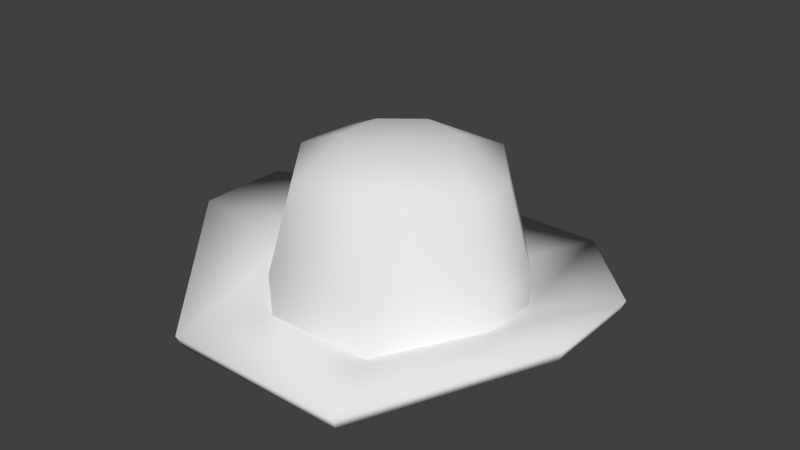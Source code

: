 # Source: hat.blend  (saved by Blender 2.75.0; exported with 4.5.12 LTS)
import bpy
from mathutils import Matrix  # noqa: F401  (used for matrix-valued properties, if any)

bpy.ops.wm.read_factory_settings(use_empty=True)
scene = bpy.context.scene
scene.name = 'Scene'

# ---- collections
col_collection_1 = bpy.data.collections.new('Collection 1'); scene.collection.children.link(col_collection_1)
col_collection_1.hide_render = True
col_collection_1.hide_viewport = True
col_collection_6 = bpy.data.collections.new('Collection 6'); scene.collection.children.link(col_collection_6)
col_collection_11 = bpy.data.collections.new('Collection 11'); scene.collection.children.link(col_collection_11)
col_collection_11.hide_render = True
col_collection_11.hide_viewport = True

# ---- materials (node trees are filled in below, after node groups)
mat_hat = bpy.data.materials.new('hat')
mat_hat.alpha_threshold = 0.0
mat_hat.use_transparent_shadow = False
mat_hat.roughness = 0.5

# ---- material node trees

# ---- world
world_world = bpy.data.worlds.new('World'); scene.world = world_world
world_world.color = (0.05088, 0.05088, 0.05088)
world_world.use_sun_shadow = False
world_world.sun_shadow_jitter_overblur = 0.0
world_world.cycles.sampling_method = 'MANUAL'
world_world.cycles.sample_map_resolution = 256

# ---- meshes
me_cylinder = bpy.data.meshes.new('Cylinder')
me_cylinder.from_pydata([(0.0166, 15.04, 1.851), (-1.427, 6.327, 19.7), (6.543, 13.55, 2.099), (4.063, 5.074, 19.7), (11.78, 9.379, 2.675), (14.68, 3.347, 3.747), (6.506, -2.149e-06, 19.7), (14.68, -3.347, 3.747), (11.78, -9.379, 2.675), (4.063, -5.074, 19.7), (6.543, -13.55, 2.099), (0.01661, -15.04, 1.851), (-1.427, -6.327, 19.7), (-6.51, -13.55, 2.099), (-11.74, -9.379, 2.675), (-5.83, -2.816, 19.7), (-14.65, -3.347, 3.747), (-14.65, 3.347, 3.747), (-5.83, 2.816, 19.7), (-11.74, 9.379, 2.675), (-6.51, 13.55, 2.099), (0.0166, 15.18, 7.118), (0.0166, 14.88, 12.06), (0.01661, 12.31, 16.99), (5.359, 11.09, 16.99), (6.474, 13.41, 12.06), (6.602, 13.68, 7.118), (9.644, 7.678, 16.99), (11.65, 9.279, 12.06), (11.88, 9.464, 7.118), (12.02, 2.74, 16.99), (14.53, 3.312, 12.06), (14.81, 3.378, 7.118), (12.02, -2.74, 16.99), (14.53, -3.312, 12.06), (14.81, -3.378, 7.118), (9.644, -7.678, 16.99), (11.65, -9.279, 12.06), (11.88, -9.464, 7.118), (5.359, -11.09, 16.99), (6.474, -13.41, 12.06), (6.602, -13.68, 7.118), (0.01661, -12.31, 16.99), (0.01661, -14.88, 12.06), (0.01661, -15.18, 7.118), (-5.326, -11.09, 16.99), (-6.441, -13.41, 12.06), (-6.569, -13.68, 7.118), (-9.611, -7.678, 16.99), (-11.62, -9.279, 12.06), (-11.85, -9.464, 7.118), (-11.99, -2.74, 16.99), (-14.49, -3.312, 12.06), (-14.78, -3.378, 7.118), (-11.99, 2.74, 16.99), (-14.49, 3.312, 12.06), (-14.78, 3.378, 7.118), (-9.611, 7.678, 16.99), (-11.62, 9.279, 12.06), (-11.85, 9.464, 7.118), (-5.326, 11.09, 16.99), (-6.441, 13.41, 12.06), (-6.569, 13.68, 7.118), (19.3, -15.37, 3.371), (0.01661, -2.149e-06, 20.28), (23.45, -5.487, 5.655), (23.45, 5.487, 5.655), (19.3, 15.37, 3.371), (10.72, 22.21, 1.596), (0.02311, 24.66, 1.191), (10.72, -22.21, 1.596), (0.02311, -24.66, 1.191), (-10.68, -22.21, 1.596), (-19.25, -15.37, 3.371), (-24.02, -5.487, 5.655), (-24.02, 5.487, 5.655), (-19.25, 15.37, 3.371), (-10.68, 22.21, 1.596), (19.71, -15.84, 4.638), (24.62, -5.655, 6.976), (24.62, 5.655, 6.976), (19.71, 15.84, 4.638), (10.87, 22.9, 2.178), (-0.158, 25.41, 1.542), (10.87, -22.9, 2.178), (-0.158, -25.41, 1.542), (-11.18, -22.9, 2.178), (-20.03, -15.84, 4.638), (-24.93, -5.655, 6.976), (-24.93, 5.655, 6.976), (-20.03, 15.84, 4.638), (-11.18, 22.9, 2.178), (19.15, -15.4, 3.062), (23.92, -5.497, 5.335), (23.92, 5.497, 5.335), (19.15, 15.4, 3.062), (10.56, 22.26, 0.6715), (-0.158, 24.7, 0.0533), (10.56, -22.26, 0.6715), (-0.158, -24.7, 0.0533), (-10.88, -22.26, 0.6715), (-19.47, -15.4, 3.062), (-24.24, -5.497, 5.335), (-24.24, 5.497, 5.335), (-19.47, 15.4, 3.062), (-10.88, 22.26, 0.6715), (-0.1303, 13.22, 0.1789), (5.607, 11.91, 0.3962), (10.21, 8.244, 0.9032), (12.76, 2.942, 1.845), (12.76, -2.942, 1.845), (10.21, -8.244, 0.9032), (5.607, -11.91, 0.3962), (-0.1303, -13.22, 0.1789), (-5.868, -11.91, 0.3962), (-10.47, -8.244, 0.9032), (-13.02, -2.942, 1.845), (-13.02, 2.942, 1.845), (-10.47, 8.244, 0.9032), (-5.868, 11.91, 0.3962), (-0.0907, 9.207, 17.32), (3.904, 8.295, 17.32), (7.107, 5.74, 17.32), (8.885, 2.049, 17.32), (8.885, -2.049, 17.32), (7.107, -5.74, 17.32), (3.904, -8.295, 17.32), (-0.0907, -9.207, 17.32), (-4.085, -8.295, 17.32), (-7.289, -5.74, 17.32), (-9.067, -2.049, 17.32), (-9.067, 2.049, 17.32), (-7.289, 5.74, 17.32), (-4.085, 8.295, 17.32), (-5.921, 12.02, 10.54), (-0.1314, 13.34, 10.41), (-10.56, 8.319, 10.84), (-13.14, 2.969, 11.4), (-13.14, -2.969, 11.4), (-10.56, -8.319, 10.84), (-5.921, -12.02, 10.54), (-0.1314, -13.34, 10.41), (5.658, -12.02, 10.54), (10.3, -8.319, 10.84), (12.88, -2.969, 11.4), (12.88, 2.969, 11.4), (10.3, 8.319, 10.84), (5.658, 12.02, 10.54)], [], [(23, 1, 3, 24), (51, 15, 18, 54), (60, 1, 23), (27, 3, 6, 30), (24, 3, 27), (33, 6, 9, 36), (30, 6, 33), (39, 9, 12, 42), (36, 9, 39), (48, 15, 51), (42, 12, 45), (54, 18, 57), (57, 18, 1, 60), (45, 12, 15, 48), (0, 21, 26, 2), (21, 22, 25, 26), (22, 23, 24, 25), (2, 26, 29, 4), (26, 25, 28, 29), (25, 24, 27, 28), (4, 29, 32, 5), (29, 28, 31, 32), (28, 27, 30, 31), (5, 32, 35, 7), (32, 31, 34, 35), (31, 30, 33, 34), (7, 35, 38, 8), (35, 34, 37, 38), (34, 33, 36, 37), (8, 38, 41, 10), (38, 37, 40, 41), (37, 36, 39, 40), (10, 41, 44, 11), (41, 40, 43, 44), (40, 39, 42, 43), (11, 44, 47, 13), (44, 43, 46, 47), (43, 42, 45, 46), (13, 47, 50, 14), (47, 46, 49, 50), (46, 45, 48, 49), (14, 50, 53, 16), (50, 49, 52, 53), (49, 48, 51, 52), (16, 53, 56, 17), (53, 52, 55, 56), (52, 51, 54, 55), (17, 56, 59, 19), (56, 55, 58, 59), (55, 54, 57, 58), (20, 62, 21, 0), (62, 61, 22, 21), (61, 60, 23, 22), (19, 59, 62, 20), (59, 58, 61, 62), (58, 57, 60, 61), (0, 2, 68, 69), (13, 14, 73, 72), (16, 17, 75, 74), (2, 4, 67, 68), (5, 7, 65, 66), (19, 20, 77, 76), (8, 10, 70, 63), (3, 1, 64), (9, 6, 64), (18, 15, 64), (15, 12, 64), (6, 3, 64), (12, 9, 64), (1, 18, 64), (10, 11, 71, 70), (20, 0, 69, 77), (7, 8, 63, 65), (4, 5, 66, 67), (17, 19, 76, 75), (14, 16, 74, 73), (11, 13, 72, 71), (70, 71, 85, 84), (75, 76, 90, 89), (68, 67, 81, 82), (63, 70, 84, 78), (74, 75, 89, 88), (69, 68, 82, 83), (73, 74, 88, 87), (65, 63, 78, 79), (72, 73, 87, 86), (77, 69, 83, 91), (66, 65, 79, 80), (71, 72, 86, 85), (76, 77, 91, 90), (67, 66, 80, 81), (79, 93, 94, 80), (87, 101, 100, 86), (80, 94, 95, 81), (86, 100, 99, 85), (81, 95, 96, 82), (85, 99, 98, 84), (90, 104, 103, 89), (82, 96, 97, 83), (84, 98, 92, 78), (89, 103, 102, 88), (83, 97, 105, 91), (78, 92, 93, 79), (88, 102, 101, 87), (102, 116, 115, 101), (101, 115, 114, 100), (100, 114, 113, 99), (99, 113, 112, 98), (91, 105, 104, 90), (98, 112, 111, 92), (92, 111, 110, 93), (93, 110, 109, 94), (94, 109, 108, 95), (95, 108, 107, 96), (97, 106, 119, 105), (105, 119, 118, 104), (104, 118, 117, 103), (103, 117, 116, 102), (134, 135, 120, 133), (136, 134, 133, 132), (137, 136, 132, 131), (138, 137, 131, 130), (139, 138, 130, 129), (140, 139, 129, 128), (141, 140, 128, 127), (142, 141, 127, 126), (143, 142, 126, 125), (144, 143, 125, 124), (145, 144, 124, 123), (146, 145, 123, 122), (147, 146, 122, 121), (135, 147, 121, 120), (106, 107, 147, 135), (107, 108, 146, 147), (108, 109, 145, 146), (109, 110, 144, 145), (110, 111, 143, 144), (111, 112, 142, 143), (112, 113, 141, 142), (113, 114, 140, 141), (114, 115, 139, 140), (115, 116, 138, 139), (116, 117, 137, 138), (117, 118, 136, 137), (118, 119, 134, 136), (119, 106, 135, 134), (127, 128, 133, 120), (128, 129, 132, 133), (129, 130, 131, 132), (120, 121, 126, 127), (121, 122, 125, 126), (122, 123, 124, 125), (96, 107, 106, 97)])
me_cylinder.polygons.foreach_set('use_smooth', [True] * 153)
_k = set([(0, 2), (0, 20), (2, 4), (4, 5), (5, 7), (7, 8), (8, 10), (10, 11), (11, 13), (13, 14), (14, 16), (16, 17), (17, 19), (19, 20)])
me_cylinder.attributes.new('sharp_edge', 'BOOLEAN', 'EDGE').data.foreach_set('value', [ (min(e.vertices), max(e.vertices)) in _k for e in me_cylinder.edges])
_uv = me_cylinder.uv_layers.new(name='UVMap')
_uv.uv.foreach_set('vector', [0.8786, 0.1593, 0.8391, 0.1911, 0.8122, 0.1594, 0.8511, 0.1265, 0.8164, 0.2967, 0.7942, 0.251, 0.831, 0.2319, 0.8545, 0.2771, 0.8891, 0.201, 0.8391, 0.1911, 0.8786, 0.1593, 0.812, 0.1087, 0.8122, 0.1594, 0.7707, 0.1607, 0.7692, 0.1097, 0.8511, 0.1265, 0.8122, 0.1594, 0.812, 0.1087, 0.7309, 0.1292, 0.7707, 0.1607, 0.7458, 0.1939, 0.7051, 0.1633, 0.7692, 0.1097, 0.7707, 0.1607, 0.7309, 0.1292, 0.6963, 0.2054, 0.7458, 0.1939, 0.7562, 0.2341, 0.7069, 0.2469, 0.7051, 0.1633, 0.7458, 0.1939, 0.6963, 0.2054, 0.7734, 0.2975, 0.7942, 0.251, 0.8164, 0.2967, 0.7069, 0.2469, 0.7562, 0.2341, 0.7344, 0.28, 0.8545, 0.2771, 0.831, 0.2319, 0.8806, 0.243, 0.8806, 0.243, 0.831, 0.2319, 0.8391, 0.1911, 0.8891, 0.201, 0.7344, 0.28, 0.7562, 0.2341, 0.7942, 0.251, 0.7734, 0.2975, 0.3022, 0.819, 0.3597, 0.819, 0.3376, 0.8965, 0.2933, 0.8724, 0.977, 0.1144, 0.9235, 0.139, 0.8827, 0.08868, 0.9203, 0.04327, 0.9235, 0.139, 0.8786, 0.1593, 0.8511, 0.1265, 0.8827, 0.08868, 0.2933, 0.8724, 0.3376, 0.8965, 0.2871, 0.9503, 0.2636, 0.916, 0.9203, 0.04327, 0.8827, 0.08868, 0.8241, 0.06097, 0.8383, 0.003759, 0.8827, 0.08868, 0.8511, 0.1265, 0.812, 0.1087, 0.8241, 0.06097, 0.2636, 0.916, 0.2871, 0.9503, 0.2236, 0.9735, 0.2182, 0.9428, 0.8383, 0.003759, 0.8241, 0.06097, 0.7593, 0.06147, 0.7473, 0.003759, 0.8241, 0.06097, 0.812, 0.1087, 0.7692, 0.1097, 0.7593, 0.06147, 0.2182, 0.9428, 0.2236, 0.9735, 0.1593, 0.9735, 0.1642, 0.9442, 0.7473, 0.003759, 0.7593, 0.06147, 0.7011, 0.09001, 0.6652, 0.04324, 0.7593, 0.06147, 0.7692, 0.1097, 0.7309, 0.1292, 0.7011, 0.09001, 0.1642, 0.9442, 0.1593, 0.9735, 0.09659, 0.9527, 0.1186, 0.9185, 0.6652, 0.04324, 0.7011, 0.09001, 0.6611, 0.141, 0.6085, 0.1144, 0.7011, 0.09001, 0.7309, 0.1292, 0.7051, 0.1633, 0.6611, 0.141, 0.1186, 0.9185, 0.09659, 0.9527, 0.04498, 0.9011, 0.08841, 0.8763, 0.6085, 0.1144, 0.6611, 0.141, 0.6472, 0.2043, 0.5882, 0.2032, 0.6611, 0.141, 0.7051, 0.1633, 0.6963, 0.2054, 0.6472, 0.2043, 0.08841, 0.8763, 0.04498, 0.9011, 0.02115, 0.824, 0.07908, 0.8237, 0.5882, 0.2032, 0.6472, 0.2043, 0.6621, 0.2673, 0.6085, 0.2919, 0.6472, 0.2043, 0.6963, 0.2054, 0.7069, 0.2469, 0.6621, 0.2673, 0.07908, 0.8237, 0.02115, 0.824, 0.0434, 0.7458, 0.08793, 0.7704, 0.6085, 0.2919, 0.6621, 0.2673, 0.7028, 0.3177, 0.6652, 0.3631, 0.6621, 0.2673, 0.7069, 0.2469, 0.7344, 0.28, 0.7028, 0.3177, 0.08793, 0.7704, 0.0434, 0.7458, 0.09498, 0.6918, 0.1185, 0.7266, 0.6652, 0.3631, 0.7028, 0.3177, 0.7614, 0.3453, 0.7472, 0.4026, 0.7028, 0.3177, 0.7344, 0.28, 0.7734, 0.2975, 0.7614, 0.3453, 0.1185, 0.7266, 0.09498, 0.6918, 0.1594, 0.6687, 0.1645, 0.6995, 0.7472, 0.4026, 0.7614, 0.3453, 0.8262, 0.3449, 0.8383, 0.4026, 0.7614, 0.3453, 0.7734, 0.2975, 0.8164, 0.2967, 0.8262, 0.3449, 0.1645, 0.6995, 0.1594, 0.6687, 0.2236, 0.6701, 0.2184, 0.6993, 0.8383, 0.4026, 0.8262, 0.3449, 0.8844, 0.3163, 0.9203, 0.3631, 0.8262, 0.3449, 0.8164, 0.2967, 0.8545, 0.2771, 0.8844, 0.3163, 0.2184, 0.6993, 0.2236, 0.6701, 0.2856, 0.6908, 0.2637, 0.7246, 0.9203, 0.3631, 0.8844, 0.3163, 0.9244, 0.2654, 0.977, 0.2919, 0.8844, 0.3163, 0.8545, 0.2771, 0.8806, 0.243, 0.9244, 0.2654, 0.2935, 0.7667, 0.3368, 0.7423, 0.3597, 0.819, 0.3022, 0.819, 0.9973, 0.2032, 0.9383, 0.2021, 0.9235, 0.139, 0.977, 0.1144, 0.9383, 0.2021, 0.8891, 0.201, 0.8786, 0.1593, 0.9235, 0.139, 0.2637, 0.7246, 0.2856, 0.6908, 0.3368, 0.7423, 0.2935, 0.7667, 0.977, 0.2919, 0.9244, 0.2654, 0.9383, 0.2021, 0.9973, 0.2032, 0.9244, 0.2654, 0.8806, 0.243, 0.8891, 0.201, 0.9383, 0.2021, 0.8814, 0.7308, 0.8667, 0.6691, 0.9467, 0.6302, 0.973, 0.7303, 0.6101, 0.7923, 0.6493, 0.8423, 0.5929, 0.912, 0.5288, 0.8307, 0.7067, 0.8719, 0.7705, 0.8719, 0.7917, 0.964, 0.6858, 0.9638, 0.8667, 0.6691, 0.8275, 0.6195, 0.8836, 0.5514, 0.9467, 0.6302, 0.7706, 0.59, 0.707, 0.5898, 0.6855, 0.5035, 0.7921, 0.5036, 0.828, 0.8424, 0.8673, 0.7926, 0.9485, 0.8311, 0.8843, 0.9122, 0.6503, 0.6192, 0.6109, 0.6687, 0.531, 0.6297, 0.5942, 0.5511, 0.8122, 0.1594, 0.8391, 0.1911, 0.7928, 0.2032, 0.7458, 0.1939, 0.7707, 0.1607, 0.7928, 0.2032, 0.831, 0.2319, 0.7942, 0.251, 0.7928, 0.2032, 0.7942, 0.251, 0.7562, 0.2341, 0.7928, 0.2032, 0.7707, 0.1607, 0.8122, 0.1594, 0.7928, 0.2032, 0.7562, 0.2341, 0.7458, 0.1939, 0.7928, 0.2032, 0.8391, 0.1911, 0.831, 0.2319, 0.7928, 0.2032, 0.6109, 0.6687, 0.5962, 0.7305, 0.5045, 0.7298, 0.531, 0.6297, 0.8673, 0.7926, 0.8814, 0.7308, 0.973, 0.7303, 0.9485, 0.8311, 0.707, 0.5898, 0.6503, 0.6192, 0.5942, 0.5511, 0.6855, 0.5035, 0.8275, 0.6195, 0.7706, 0.59, 0.7921, 0.5036, 0.8836, 0.5514, 0.7705, 0.8719, 0.828, 0.8424, 0.8843, 0.9122, 0.7917, 0.964, 0.6493, 0.8423, 0.7067, 0.8719, 0.6858, 0.9638, 0.5929, 0.912, 0.5962, 0.7305, 0.6101, 0.7923, 0.5288, 0.8307, 0.5045, 0.7298, 0.531, 0.6297, 0.5045, 0.7298, 0.4964, 0.7314, 0.5228, 0.6265, 0.7917, 0.964, 0.8843, 0.9122, 0.8913, 0.9254, 0.794, 0.9795, 0.9467, 0.6302, 0.8836, 0.5514, 0.8912, 0.5403, 0.955, 0.627, 0.5942, 0.5511, 0.531, 0.6297, 0.5228, 0.6265, 0.5866, 0.54, 0.6858, 0.9638, 0.7917, 0.964, 0.794, 0.9795, 0.6835, 0.9795, 0.973, 0.7303, 0.9467, 0.6302, 0.955, 0.627, 0.9811, 0.732, 0.5929, 0.912, 0.6858, 0.9638, 0.6835, 0.9795, 0.5859, 0.9253, 0.6855, 0.5035, 0.5942, 0.5511, 0.5866, 0.54, 0.6835, 0.4865, 0.5288, 0.8307, 0.5929, 0.912, 0.5859, 0.9253, 0.5209, 0.8369, 0.9485, 0.8311, 0.973, 0.7303, 0.9811, 0.732, 0.9563, 0.8373, 0.7921, 0.5036, 0.6855, 0.5035, 0.6835, 0.4865, 0.7942, 0.4865, 0.5045, 0.7298, 0.5288, 0.8307, 0.5209, 0.8369, 0.4964, 0.7314, 0.8843, 0.9122, 0.9485, 0.8311, 0.9563, 0.8373, 0.8913, 0.9254, 0.8836, 0.5514, 0.7921, 0.5036, 0.7942, 0.4865, 0.8912, 0.5403, 0.1626, 0.6094, 0.1711, 0.5889, 0.302, 0.618, 0.3006, 0.6403, 0.1651, 0.0449, 0.172, 0.0648, 0.07836, 0.1508, 0.06407, 0.1373, 0.3006, 0.6403, 0.302, 0.618, 0.4286, 0.579, 0.4353, 0.5987, 0.06407, 0.1373, 0.07836, 0.1508, 0.02821, 0.2603, 0.008498, 0.2559, 0.4353, 0.5987, 0.4286, 0.579, 0.5213, 0.4944, 0.5352, 0.508, 0.008498, 0.2559, 0.02821, 0.2603, 0.0271, 0.3797, 0.008498, 0.3857, 0.546, 0.1316, 0.531, 0.1467, 0.4321, 0.05442, 0.4407, 0.03373, 0.5352, 0.508, 0.5213, 0.4944, 0.5736, 0.3873, 0.5932, 0.3922, 0.008498, 0.3857, 0.0271, 0.3797, 0.07331, 0.4977, 0.05851, 0.5126, 0.4407, 0.03373, 0.4321, 0.05442, 0.3, 0.02521, 0.3013, 0.002663, 0.5932, 0.3922, 0.5736, 0.3873, 0.5775, 0.2664, 0.5965, 0.2606, 0.05851, 0.5126, 0.07331, 0.4977, 0.1711, 0.5889, 0.1626, 0.6094, 0.3013, 0.002663, 0.3, 0.02521, 0.172, 0.0648, 0.1651, 0.0449, 0.3, 0.02521, 0.3003, 0.1711, 0.23, 0.1861, 0.172, 0.0648, 0.172, 0.0648, 0.23, 0.1861, 0.1781, 0.2288, 0.07836, 0.1508, 0.07836, 0.1508, 0.1781, 0.2288, 0.1512, 0.2881, 0.02821, 0.2603, 0.02821, 0.2603, 0.1512, 0.2881, 0.1484, 0.3538, 0.0271, 0.3797, 0.5965, 0.2606, 0.5775, 0.2664, 0.531, 0.1467, 0.546, 0.1316, 0.0271, 0.3797, 0.1484, 0.3538, 0.1766, 0.4149, 0.07331, 0.4977, 0.07331, 0.4977, 0.1766, 0.4149, 0.2323, 0.4599, 0.1711, 0.5889, 0.1711, 0.5889, 0.2323, 0.4599, 0.3016, 0.4742, 0.302, 0.618, 0.302, 0.618, 0.3016, 0.4742, 0.3717, 0.4596, 0.4286, 0.579, 0.4286, 0.579, 0.3717, 0.4596, 0.4242, 0.4176, 0.5213, 0.4944, 0.5736, 0.3873, 0.4509, 0.3577, 0.4533, 0.2925, 0.5775, 0.2664, 0.5775, 0.2664, 0.4533, 0.2925, 0.4258, 0.2308, 0.531, 0.1467, 0.531, 0.1467, 0.4258, 0.2308, 0.37, 0.1853, 0.4321, 0.05442, 0.4321, 0.05442, 0.37, 0.1853, 0.3003, 0.1711, 0.3, 0.02521, 0.3695, 0.3079, 0.3705, 0.339, 0.3355, 0.331, 0.3352, 0.3148, 0.3549, 0.2806, 0.3695, 0.3079, 0.3352, 0.3148, 0.3283, 0.3007, 0.3297, 0.2644, 0.3549, 0.2806, 0.3283, 0.3007, 0.3166, 0.2913, 0.3009, 0.2568, 0.3297, 0.2644, 0.3166, 0.2913, 0.3019, 0.2876, 0.2712, 0.2609, 0.3009, 0.2568, 0.3019, 0.2876, 0.2867, 0.2907, 0.2462, 0.2791, 0.2712, 0.2609, 0.2867, 0.2907, 0.274, 0.3005, 0.2316, 0.3067, 0.2462, 0.2791, 0.274, 0.3005, 0.2666, 0.3149, 0.2327, 0.3378, 0.2316, 0.3067, 0.2666, 0.3149, 0.2669, 0.3311, 0.2473, 0.365, 0.2327, 0.3378, 0.2669, 0.3311, 0.2738, 0.3452, 0.2725, 0.3812, 0.2473, 0.365, 0.2738, 0.3452, 0.2855, 0.3546, 0.3012, 0.3888, 0.2725, 0.3812, 0.2855, 0.3546, 0.3001, 0.3583, 0.3308, 0.3847, 0.3012, 0.3888, 0.3001, 0.3583, 0.3153, 0.3551, 0.3559, 0.3665, 0.3308, 0.3847, 0.3153, 0.3551, 0.3279, 0.3453, 0.3705, 0.339, 0.3559, 0.3665, 0.3279, 0.3453, 0.3355, 0.331, 0.4509, 0.3577, 0.4242, 0.4176, 0.3559, 0.3665, 0.3705, 0.339, 0.4242, 0.4176, 0.3717, 0.4596, 0.3308, 0.3847, 0.3559, 0.3665, 0.3717, 0.4596, 0.3016, 0.4742, 0.3012, 0.3888, 0.3308, 0.3847, 0.3016, 0.4742, 0.2323, 0.4599, 0.2725, 0.3812, 0.3012, 0.3888, 0.2323, 0.4599, 0.1766, 0.4149, 0.2473, 0.365, 0.2725, 0.3812, 0.1766, 0.4149, 0.1484, 0.3538, 0.2327, 0.3378, 0.2473, 0.365, 0.1484, 0.3538, 0.1512, 0.2881, 0.2316, 0.3067, 0.2327, 0.3378, 0.1512, 0.2881, 0.1781, 0.2288, 0.2462, 0.2791, 0.2316, 0.3067, 0.1781, 0.2288, 0.23, 0.1861, 0.2712, 0.2609, 0.2462, 0.2791, 0.23, 0.1861, 0.3003, 0.1711, 0.3009, 0.2568, 0.2712, 0.2609, 0.3003, 0.1711, 0.37, 0.1853, 0.3297, 0.2644, 0.3009, 0.2568, 0.37, 0.1853, 0.4258, 0.2308, 0.3549, 0.2806, 0.3297, 0.2644, 0.4258, 0.2308, 0.4533, 0.2925, 0.3695, 0.3079, 0.3549, 0.2806, 0.4533, 0.2925, 0.4509, 0.3577, 0.3705, 0.339, 0.3695, 0.3079, 0.2666, 0.3149, 0.274, 0.3005, 0.3352, 0.3148, 0.3355, 0.331, 0.274, 0.3005, 0.2867, 0.2907, 0.3283, 0.3007, 0.3352, 0.3148, 0.2867, 0.2907, 0.3019, 0.2876, 0.3166, 0.2913, 0.3283, 0.3007, 0.3355, 0.331, 0.3279, 0.3453, 0.2669, 0.3311, 0.2666, 0.3149, 0.3279, 0.3453, 0.3153, 0.3551, 0.2738, 0.3452, 0.2669, 0.3311, 0.3153, 0.3551, 0.3001, 0.3583, 0.2855, 0.3546, 0.2738, 0.3452, 0.5213, 0.4944, 0.4242, 0.4176, 0.4509, 0.3577, 0.5736, 0.3873])
me_cylinder.materials.append(mat_hat)
me_cylinder.use_remesh_preserve_volume = False
me_cylinder.use_remesh_preserve_attributes = False
me_cylinder.use_mirror_vertex_groups = False
me_cylinder.update()
me_cylinder_001 = bpy.data.meshes.new('Cylinder.001')
me_cylinder_001.from_pydata([(-1.427, 6.327, 19.7), (6.543, 13.55, 2.099), (4.063, 5.074, 19.7), (14.68, 3.347, 3.747), (6.506, -2.149e-06, 19.7), (14.68, -3.347, 3.747), (4.063, -5.074, 19.7), (6.543, -13.55, 2.099), (-1.427, -6.327, 19.7), (-6.51, -13.55, 2.099), (-5.83, -2.816, 19.7), (-14.65, -3.347, 3.747), (-14.65, 3.347, 3.747), (-5.83, 2.816, 19.7), (-6.51, 13.55, 2.099), (5.359, 11.09, 16.99), (6.602, 13.68, 7.118), (12.02, 2.74, 16.99), (14.81, 3.378, 7.118), (12.02, -2.74, 16.99), (14.81, -3.378, 7.118), (5.359, -11.09, 16.99), (6.602, -13.68, 7.118), (-5.326, -11.09, 16.99), (-6.569, -13.68, 7.118), (-11.99, -2.74, 16.99), (-14.78, -3.378, 7.118), (-11.99, 2.74, 16.99), (-14.78, 3.378, 7.118), (-5.326, 11.09, 16.99), (-6.569, 13.68, 7.118), (0.01661, -2.149e-06, 20.28), (24.62, -5.655, 6.976), (24.62, 5.655, 6.976), (10.87, 22.9, 2.178), (10.87, -22.9, 2.178), (-11.18, -22.9, 2.178), (-24.93, -5.655, 6.976), (-24.93, 5.655, 6.976), (-11.18, 22.9, 2.178), (23.92, -5.497, 5.335), (23.92, 5.497, 5.335), (10.56, 22.26, 0.6715), (10.56, -22.26, 0.6715), (-10.88, -22.26, 0.6715), (-24.24, -5.497, 5.335), (-24.24, 5.497, 5.335), (-10.88, 22.26, 0.6715), (5.607, 11.91, 0.3962), (12.76, 2.942, 1.845), (12.76, -2.942, 1.845), (5.607, -11.91, 0.3962), (-5.868, -11.91, 0.3962), (-13.02, -2.942, 1.845), (-13.02, 2.942, 1.845), (-5.868, 11.91, 0.3962), (3.904, 8.295, 17.32), (8.885, 2.049, 17.32), (8.885, -2.049, 17.32), (3.904, -8.295, 17.32), (-4.085, -8.295, 17.32), (-9.067, -2.049, 17.32), (-9.067, 2.049, 17.32), (-4.085, 8.295, 17.32)], [], [(0, 2, 15), (25, 10, 13, 27), (2, 4, 17), (19, 4, 6), (17, 4, 19), (21, 6, 8), (23, 25, 26, 24), (14, 30, 16, 1), (13, 0, 29), (23, 8, 10), (15, 16, 30, 29), (6, 21, 19), (15, 2, 17), (17, 19, 20, 18), (3, 18, 20, 5), (8, 23, 21), (22, 24, 9, 7), (23, 10, 25), (24, 26, 11, 9), (27, 29, 30, 28), (28, 30, 14, 12), (25, 27, 28, 26), (11, 26, 28, 12), (5, 32, 33, 3), (13, 29, 27), (15, 17, 18, 16), (7, 35, 32, 5), (11, 37, 36, 9), (9, 36, 35, 7), (3, 33, 34, 1), (1, 34, 39, 14), (12, 38, 37, 11), (2, 0, 31), (6, 4, 31), (13, 10, 31), (10, 8, 31), (4, 2, 31), (8, 6, 31), (0, 13, 31), (42, 47, 39, 34), (32, 40, 41, 33), (41, 42, 34, 33), (44, 43, 35, 36), (39, 47, 46, 38), (42, 48, 55, 47), (43, 40, 32, 35), (37, 45, 44, 36), (38, 46, 45, 37), (51, 43, 44, 52), (50, 40, 43, 51), (48, 42, 41, 49), (40, 50, 49, 41), (14, 39, 38, 12), (54, 46, 47, 55), (52, 44, 45, 53), (46, 54, 53, 45), (55, 48, 56, 63), (55, 63, 62, 54), (51, 59, 58, 50), (56, 59, 60, 63), (49, 50, 58, 57), (52, 60, 59, 51), (53, 61, 60, 52), (53, 54, 62, 61), (60, 61, 62, 63), (56, 57, 58, 59), (49, 57, 56, 48), (16, 18, 3, 1), (20, 22, 7, 5), (19, 21, 22, 20), (21, 23, 24, 22), (29, 0, 15)])
me_cylinder_001.polygons.foreach_set('use_smooth', [True] * 72)
_k = set([(1, 3), (1, 14), (3, 5), (5, 7), (7, 9), (9, 11), (11, 12), (12, 14)])
me_cylinder_001.attributes.new('sharp_edge', 'BOOLEAN', 'EDGE').data.foreach_set('value', [ (min(e.vertices), max(e.vertices)) in _k for e in me_cylinder_001.edges])
_uv = me_cylinder_001.uv_layers.new(name='UVMap')
_uv.uv.foreach_set('vector', [0.8391, 0.1911, 0.8122, 0.1594, 0.8511, 0.1265, 0.8164, 0.2967, 0.7942, 0.251, 0.831, 0.2319, 0.8545, 0.2771, 0.8122, 0.1594, 0.7707, 0.1607, 0.7692, 0.1097, 0.7309, 0.1292, 0.7707, 0.1607, 0.7458, 0.1939, 0.7692, 0.1097, 0.7707, 0.1607, 0.7309, 0.1292, 0.6963, 0.2054, 0.7458, 0.1939, 0.7562, 0.2341, 0.7344, 0.28, 0.8164, 0.2967, 0.8383, 0.4026, 0.6652, 0.3631, 0.3083, 0.7588, 0.3313, 0.7438, 0.333, 0.8919, 0.3081, 0.8797, 0.831, 0.2319, 0.8391, 0.1911, 0.8891, 0.201, 0.7344, 0.28, 0.7562, 0.2341, 0.7942, 0.251, 0.8511, 0.1265, 0.9203, 0.04327, 0.9973, 0.2032, 0.8891, 0.201, 0.7458, 0.1939, 0.6963, 0.2054, 0.7309, 0.1292, 0.8511, 0.1265, 0.8122, 0.1594, 0.7692, 0.1097, 0.7692, 0.1097, 0.7309, 0.1292, 0.6652, 0.04324, 0.7473, 0.003759, 0.2199, 0.9502, 0.2244, 0.9696, 0.1601, 0.9696, 0.1626, 0.9517, 0.7562, 0.2341, 0.7344, 0.28, 0.6963, 0.2054, 0.04963, 0.8996, 0.04728, 0.7489, 0.07315, 0.763, 0.07369, 0.8842, 0.7344, 0.28, 0.7942, 0.251, 0.8164, 0.2967, 0.04728, 0.7489, 0.1594, 0.6756, 0.1629, 0.6921, 0.07315, 0.763, 0.8545, 0.2771, 0.8891, 0.201, 0.9973, 0.2032, 0.9203, 0.3631, 0.2236, 0.6771, 0.3313, 0.7438, 0.3083, 0.7588, 0.22, 0.6919, 0.8164, 0.2967, 0.8545, 0.2771, 0.9203, 0.3631, 0.8383, 0.4026, 0.1629, 0.6921, 0.1594, 0.6756, 0.2236, 0.6771, 0.22, 0.6919, 0.7035, 0.5738, 0.6835, 0.4865, 0.7942, 0.4865, 0.7742, 0.5741, 0.831, 0.2319, 0.8891, 0.201, 0.8545, 0.2771, 0.8511, 0.1265, 0.7692, 0.1097, 0.7473, 0.003759, 0.9203, 0.04327, 0.5964, 0.6616, 0.5228, 0.6265, 0.6835, 0.4865, 0.7035, 0.5738, 0.703, 0.8879, 0.6835, 0.9795, 0.5209, 0.8369, 0.5955, 0.7993, 0.5955, 0.7993, 0.5209, 0.8369, 0.5228, 0.6265, 0.5964, 0.6616, 0.7742, 0.5741, 0.7942, 0.4865, 0.955, 0.627, 0.8812, 0.662, 0.8812, 0.662, 0.955, 0.627, 0.9563, 0.8373, 0.8819, 0.7996, 0.7741, 0.8879, 0.794, 0.9795, 0.6835, 0.9795, 0.703, 0.8879, 0.8122, 0.1594, 0.8391, 0.1911, 0.7928, 0.2032, 0.7458, 0.1939, 0.7707, 0.1607, 0.7928, 0.2032, 0.831, 0.2319, 0.7942, 0.251, 0.7928, 0.2032, 0.7942, 0.251, 0.7562, 0.2341, 0.7928, 0.2032, 0.7707, 0.1607, 0.8122, 0.1594, 0.7928, 0.2032, 0.7562, 0.2341, 0.7458, 0.1939, 0.7928, 0.2032, 0.8391, 0.1911, 0.831, 0.2319, 0.7928, 0.2032, 0.5213, 0.4944, 0.5775, 0.2664, 0.5965, 0.2606, 0.5352, 0.508, 0.1626, 0.6094, 0.1711, 0.5889, 0.302, 0.618, 0.3006, 0.6403, 0.302, 0.618, 0.5213, 0.4944, 0.5352, 0.508, 0.3006, 0.6403, 0.07836, 0.1508, 0.0271, 0.3797, 0.008498, 0.3857, 0.06407, 0.1373, 0.5965, 0.2606, 0.5775, 0.2664, 0.4321, 0.05442, 0.4407, 0.03373, 0.5213, 0.4944, 0.4242, 0.4176, 0.4533, 0.2925, 0.5775, 0.2664, 0.0271, 0.3797, 0.1711, 0.5889, 0.1626, 0.6094, 0.008498, 0.3857, 0.3013, 0.002663, 0.3, 0.02521, 0.07836, 0.1508, 0.06407, 0.1373, 0.4407, 0.03373, 0.4321, 0.05442, 0.3, 0.02521, 0.3013, 0.002663, 0.1484, 0.3538, 0.0271, 0.3797, 0.07836, 0.1508, 0.1781, 0.2288, 0.2323, 0.4599, 0.1711, 0.5889, 0.0271, 0.3797, 0.1484, 0.3538, 0.4242, 0.4176, 0.5213, 0.4944, 0.302, 0.618, 0.3016, 0.4742, 0.1711, 0.5889, 0.2323, 0.4599, 0.3016, 0.4742, 0.302, 0.618, 0.8819, 0.7996, 0.9563, 0.8373, 0.794, 0.9795, 0.7741, 0.8879, 0.37, 0.1853, 0.4321, 0.05442, 0.5775, 0.2664, 0.4533, 0.2925, 0.1781, 0.2288, 0.07836, 0.1508, 0.3, 0.02521, 0.3003, 0.1711, 0.4321, 0.05442, 0.37, 0.1853, 0.3003, 0.1711, 0.3, 0.02521, 0.4533, 0.2925, 0.4242, 0.4176, 0.3279, 0.3453, 0.3352, 0.3148, 0.4533, 0.2925, 0.3352, 0.3148, 0.3166, 0.2913, 0.37, 0.1853, 0.1484, 0.3538, 0.2669, 0.3311, 0.2855, 0.3546, 0.2323, 0.4599, 0.3279, 0.3453, 0.2669, 0.3311, 0.274, 0.3005, 0.3352, 0.3148, 0.3016, 0.4742, 0.2323, 0.4599, 0.2855, 0.3546, 0.3001, 0.3583, 0.1781, 0.2288, 0.274, 0.3005, 0.2669, 0.3311, 0.1484, 0.3538, 0.3003, 0.1711, 0.3019, 0.2876, 0.274, 0.3005, 0.1781, 0.2288, 0.3003, 0.1711, 0.37, 0.1853, 0.3166, 0.2913, 0.3019, 0.2876, 0.274, 0.3005, 0.3019, 0.2876, 0.3166, 0.2913, 0.3352, 0.3148, 0.3279, 0.3453, 0.3001, 0.3583, 0.2855, 0.3546, 0.2669, 0.3311, 0.3016, 0.4742, 0.3001, 0.3583, 0.3279, 0.3453, 0.4242, 0.4176, 0.333, 0.8919, 0.2244, 0.9696, 0.2199, 0.9502, 0.3081, 0.8797, 0.1601, 0.9696, 0.04963, 0.8996, 0.07369, 0.8842, 0.1626, 0.9517, 0.7309, 0.1292, 0.6963, 0.2054, 0.5882, 0.2032, 0.6652, 0.04324, 0.6963, 0.2054, 0.7344, 0.28, 0.6652, 0.3631, 0.5882, 0.2032, 0.8891, 0.201, 0.8391, 0.1911, 0.8511, 0.1265])
me_cylinder_001.materials.append(mat_hat)
me_cylinder_001.use_remesh_preserve_volume = False
me_cylinder_001.use_remesh_preserve_attributes = False
me_cylinder_001.use_mirror_vertex_groups = False
me_cylinder_001.update()
me_cube_012 = bpy.data.meshes.new('Cube.012')
me_cube_012.from_pydata([(-1.0, -1.0, -1.0), (-1.0, -1.0, 1.0), (-1.0, 1.0, -1.0), (-1.0, 1.0, 1.0), (1.0, -1.0, -1.0), (1.0, -1.0, 1.0), (1.0, 1.0, -1.0), (1.0, 1.0, 1.0)], [], [(1, 3, 2, 0), (3, 7, 6, 2), (7, 5, 4, 6), (5, 1, 0, 4), (0, 2, 6, 4), (5, 7, 3, 1)])
me_cube_012.use_remesh_preserve_volume = False
me_cube_012.use_remesh_preserve_attributes = False
me_cube_012.use_mirror_vertex_groups = False
me_cube_012.update()
me_cube_011 = bpy.data.meshes.new('Cube.011')
me_cube_011.from_pydata([(-1.0, -1.0, -1.0), (-1.0, -1.0, 1.0), (-1.0, 1.0, -1.0), (-1.0, 1.0, 1.0), (1.0, -1.0, -1.0), (1.0, -1.0, 1.0), (1.0, 1.0, -1.0), (1.0, 1.0, 1.0)], [], [(1, 3, 2, 0), (3, 7, 6, 2), (7, 5, 4, 6), (5, 1, 0, 4), (0, 2, 6, 4), (5, 7, 3, 1)])
me_cube_011.use_remesh_preserve_volume = False
me_cube_011.use_remesh_preserve_attributes = False
me_cube_011.use_mirror_vertex_groups = False
me_cube_011.update()
me_cube_010 = bpy.data.meshes.new('Cube.010')
me_cube_010.from_pydata([(-1.0, -1.0, -1.0), (-1.0, -1.0, 1.0), (-1.0, 1.0, -1.0), (-1.0, 1.0, 1.0), (1.0, -1.0, -1.0), (1.0, -1.0, 1.0), (1.0, 1.0, -1.0), (1.0, 1.0, 1.0)], [], [(1, 3, 2, 0), (3, 7, 6, 2), (7, 5, 4, 6), (5, 1, 0, 4), (0, 2, 6, 4), (5, 7, 3, 1)])
me_cube_010.use_remesh_preserve_volume = False
me_cube_010.use_remesh_preserve_attributes = False
me_cube_010.use_mirror_vertex_groups = False
me_cube_010.update()
me_cube_009 = bpy.data.meshes.new('Cube.009')
me_cube_009.from_pydata([(-1.0, -1.0, -1.0), (-1.0, -1.0, 1.0), (-1.0, 1.0, -1.0), (-1.0, 1.0, 1.0), (1.0, -1.0, -1.0), (1.0, -1.0, 1.0), (1.0, 1.0, -1.0), (1.0, 1.0, 1.0)], [], [(1, 3, 2, 0), (3, 7, 6, 2), (7, 5, 4, 6), (5, 1, 0, 4), (0, 2, 6, 4), (5, 7, 3, 1)])
me_cube_009.use_remesh_preserve_volume = False
me_cube_009.use_remesh_preserve_attributes = False
me_cube_009.use_mirror_vertex_groups = False
me_cube_009.update()
me_cube_008 = bpy.data.meshes.new('Cube.008')
me_cube_008.from_pydata([(-1.0, -1.0, -1.0), (-1.0, -1.0, 1.0), (-1.0, 1.0, -1.0), (-1.0, 1.0, 1.0), (1.0, -1.0, -1.0), (1.0, -1.0, 1.0), (1.0, 1.0, -1.0), (1.0, 1.0, 1.0)], [], [(1, 3, 2, 0), (3, 7, 6, 2), (7, 5, 4, 6), (5, 1, 0, 4), (0, 2, 6, 4), (5, 7, 3, 1)])
me_cube_008.use_remesh_preserve_volume = False
me_cube_008.use_remesh_preserve_attributes = False
me_cube_008.use_mirror_vertex_groups = False
me_cube_008.update()
me_cube_007 = bpy.data.meshes.new('Cube.007')
me_cube_007.from_pydata([(-1.0, -1.0, -1.0), (-1.0, -1.0, 1.0), (-1.0, 1.0, -1.0), (-1.0, 1.0, 1.0), (1.0, -1.0, -1.0), (1.0, -1.0, 1.0), (1.0, 1.0, -1.0), (1.0, 1.0, 1.0)], [], [(1, 3, 2, 0), (3, 7, 6, 2), (7, 5, 4, 6), (5, 1, 0, 4), (0, 2, 6, 4), (5, 7, 3, 1)])
me_cube_007.use_remesh_preserve_volume = False
me_cube_007.use_remesh_preserve_attributes = False
me_cube_007.use_mirror_vertex_groups = False
me_cube_007.update()
me_cube_006 = bpy.data.meshes.new('Cube.006')
me_cube_006.from_pydata([(-1.0, -1.0, -1.0), (-1.0, -1.0, 1.0), (-1.0, 1.0, -1.0), (-1.0, 1.0, 1.0), (1.0, -1.0, -1.0), (1.0, -1.0, 1.0), (1.0, 1.0, -1.0), (1.0, 1.0, 1.0)], [], [(1, 3, 2, 0), (3, 7, 6, 2), (7, 5, 4, 6), (5, 1, 0, 4), (0, 2, 6, 4), (5, 7, 3, 1)])
me_cube_006.use_remesh_preserve_volume = False
me_cube_006.use_remesh_preserve_attributes = False
me_cube_006.use_mirror_vertex_groups = False
me_cube_006.update()
me_cube_005 = bpy.data.meshes.new('Cube.005')
me_cube_005.from_pydata([(-1.0, -1.0, -1.0), (-1.0, -1.0, 1.0), (-1.0, 1.0, -1.0), (-1.0, 1.0, 1.0), (1.0, -1.0, -1.0), (1.0, -1.0, 1.0), (1.0, 1.0, -1.0), (1.0, 1.0, 1.0)], [], [(1, 3, 2, 0), (3, 7, 6, 2), (7, 5, 4, 6), (5, 1, 0, 4), (0, 2, 6, 4), (5, 7, 3, 1)])
me_cube_005.use_remesh_preserve_volume = False
me_cube_005.use_remesh_preserve_attributes = False
me_cube_005.use_mirror_vertex_groups = False
me_cube_005.update()
me_cube_004 = bpy.data.meshes.new('Cube.004')
me_cube_004.from_pydata([(-1.0, -1.0, -1.0), (-1.0, -1.0, 1.0), (-1.0, 1.0, -1.0), (-1.0, 1.0, 1.0), (1.0, -1.0, -1.0), (1.0, -1.0, 1.0), (1.0, 1.0, -1.0), (1.0, 1.0, 1.0)], [], [(1, 3, 2, 0), (3, 7, 6, 2), (7, 5, 4, 6), (5, 1, 0, 4), (0, 2, 6, 4), (5, 7, 3, 1)])
me_cube_004.use_remesh_preserve_volume = False
me_cube_004.use_remesh_preserve_attributes = False
me_cube_004.use_mirror_vertex_groups = False
me_cube_004.update()
me_cube_003 = bpy.data.meshes.new('Cube.003')
me_cube_003.from_pydata([(-1.0, -1.0, -1.0), (-1.0, -1.0, 1.0), (-1.0, 1.0, -1.0), (-1.0, 1.0, 1.0), (1.0, -1.0, -1.0), (1.0, -1.0, 1.0), (1.0, 1.0, -1.0), (1.0, 1.0, 1.0)], [], [(1, 3, 2, 0), (3, 7, 6, 2), (7, 5, 4, 6), (5, 1, 0, 4), (0, 2, 6, 4), (5, 7, 3, 1)])
me_cube_003.use_remesh_preserve_volume = False
me_cube_003.use_remesh_preserve_attributes = False
me_cube_003.use_mirror_vertex_groups = False
me_cube_003.update()
me_cube_002 = bpy.data.meshes.new('Cube.002')
me_cube_002.from_pydata([(-1.0, -1.0, -1.0), (-1.0, -1.0, 1.0), (-1.0, 1.0, -1.0), (-1.0, 1.0, 1.0), (1.0, -1.0, -1.0), (1.0, -1.0, 1.0), (1.0, 1.0, -1.0), (1.0, 1.0, 1.0)], [], [(1, 3, 2, 0), (3, 7, 6, 2), (7, 5, 4, 6), (5, 1, 0, 4), (0, 2, 6, 4), (5, 7, 3, 1)])
me_cube_002.use_remesh_preserve_volume = False
me_cube_002.use_remesh_preserve_attributes = False
me_cube_002.use_mirror_vertex_groups = False
me_cube_002.update()
me_cube_001 = bpy.data.meshes.new('Cube.001')
me_cube_001.from_pydata([(-1.0, -1.0, -1.0), (-1.0, -1.0, 1.0), (-1.0, 1.0, -1.0), (-1.0, 1.0, 1.0), (1.0, -1.0, -1.0), (1.0, -1.0, 1.0), (1.0, 1.0, -1.0), (1.0, 1.0, 1.0)], [], [(1, 3, 2, 0), (3, 7, 6, 2), (7, 5, 4, 6), (5, 1, 0, 4), (0, 2, 6, 4), (5, 7, 3, 1)])
me_cube_001.use_remesh_preserve_volume = False
me_cube_001.use_remesh_preserve_attributes = False
me_cube_001.use_mirror_vertex_groups = False
me_cube_001.update()
me_cube = bpy.data.meshes.new('Cube')
me_cube.from_pydata([(-1.0, -1.0, -1.0), (-1.0, -1.0, 1.0), (-1.0, 1.0, -1.0), (-1.0, 1.0, 1.0), (1.0, -1.0, -1.0), (1.0, -1.0, 1.0), (1.0, 1.0, -1.0), (1.0, 1.0, 1.0)], [], [(1, 3, 2, 0), (3, 7, 6, 2), (7, 5, 4, 6), (5, 1, 0, 4), (0, 2, 6, 4), (5, 7, 3, 1)])
me_cube.use_remesh_preserve_volume = False
me_cube.use_remesh_preserve_attributes = False
me_cube.use_mirror_vertex_groups = False
me_cube.update()

# ---- objects
ob_hat = bpy.data.objects.new('hat', me_cylinder)
ob_hat_001 = bpy.data.objects.new('hat.001', me_cylinder_001)
ob_ubx_hat_12 = bpy.data.objects.new('UBX_hat_12', me_cube_012)
ob_ubx_hat_13 = bpy.data.objects.new('UBX_hat_13', me_cube_011)
ob_ubx_hat_11 = bpy.data.objects.new('UBX_hat_11', me_cube_010)
ob_ubx_hat_10 = bpy.data.objects.new('UBX_hat_10', me_cube_009)
ob_ubx_hat_09 = bpy.data.objects.new('UBX_hat_09', me_cube_008)
ob_ubx_hat_05 = bpy.data.objects.new('UBX_hat_05', me_cube_007)
ob_ubx_hat_06 = bpy.data.objects.new('UBX_hat_06', me_cube_006)
ob_ubx_hat_08 = bpy.data.objects.new('UBX_hat_08', me_cube_005)
ob_ubx_hat_07 = bpy.data.objects.new('UBX_hat_07', me_cube_004)
ob_ubx_hat_03 = bpy.data.objects.new('UBX_hat_03', me_cube_003)
ob_ubx_hat_04 = bpy.data.objects.new('UBX_hat_04', me_cube_002)
ob_ubx_hat_02 = bpy.data.objects.new('UBX_hat_02', me_cube_001)
ob_ubx_hat_01 = bpy.data.objects.new('UBX_hat_01', me_cube)

# ---- transforms, parenting, visibility, modifiers, constraints
ob_hat.location = (0.0, 0.0, 0.0)
ob_hat.lineart.crease_threshold = 0.0
_m = ob_hat.modifiers.new('EdgeSplit', 'EDGE_SPLIT')
_m.use_edge_angle = False
ob_hat_001.location = (0.0, 0.0, 0.0)
ob_hat_001.lineart.crease_threshold = 0.0
_m = ob_hat_001.modifiers.new('EdgeSplit', 'EDGE_SPLIT')
_m.use_edge_angle = False
ob_ubx_hat_12.location = (0.1436, -17.71, 2.04)
ob_ubx_hat_12.rotation_euler = (9.313e-10, -9.313e-10, 1.571)
ob_ubx_hat_12.scale = (7.19, 17.42, 1.66)
ob_ubx_hat_12.lineart.crease_threshold = 0.0
ob_ubx_hat_13.location = (0.1436, 17.71, 2.04)
ob_ubx_hat_13.rotation_euler = (9.313e-10, -9.313e-10, 1.571)
ob_ubx_hat_13.scale = (7.19, 17.42, 1.66)
ob_ubx_hat_13.lineart.crease_threshold = 0.0
ob_ubx_hat_11.location = (18.08, -2.318e-07, 3.765)
ob_ubx_hat_11.rotation_euler = (6.952e-09, -0.315, -4.378e-08)
ob_ubx_hat_11.scale = (7.19, 16.12, 1.66)
ob_ubx_hat_11.lineart.crease_threshold = 0.0
ob_ubx_hat_10.location = (-18.37, -2.795e-07, 4.12)
ob_ubx_hat_10.rotation_euler = (7.324e-09, 0.3229, 4.496e-08)
ob_ubx_hat_10.scale = (7.19, 16.12, 1.66)
ob_ubx_hat_10.lineart.crease_threshold = 0.0
ob_ubx_hat_09.location = (0.0, 0.0, 20.32)
ob_ubx_hat_09.scale = (10.56, 11.05, 1.66)
ob_ubx_hat_09.lineart.crease_threshold = 0.0
ob_ubx_hat_05.location = (-8.935, 8.674, 11.02)
ob_ubx_hat_05.rotation_euler = (0.0, -0.0, 0.7956)
ob_ubx_hat_05.scale = (8.206, 2.01, 11.08)
ob_ubx_hat_05.lineart.crease_threshold = 0.0
ob_ubx_hat_06.location = (8.935, -8.833, 11.02)
ob_ubx_hat_06.rotation_euler = (0.0, -0.0, 0.7956)
ob_ubx_hat_06.scale = (8.206, 2.01, 11.08)
ob_ubx_hat_06.lineart.crease_threshold = 0.0
ob_ubx_hat_08.location = (-8.753, -9.014, 11.02)
ob_ubx_hat_08.rotation_euler = (0.0, -0.0, -0.7752)
ob_ubx_hat_08.scale = (8.206, 2.01, 11.08)
ob_ubx_hat_08.lineart.crease_threshold = 0.0
ob_ubx_hat_07.location = (8.753, 8.855, 11.02)
ob_ubx_hat_07.rotation_euler = (0.0, -0.0, -0.7752)
ob_ubx_hat_07.scale = (8.206, 2.01, 11.08)
ob_ubx_hat_07.lineart.crease_threshold = 0.0
ob_ubx_hat_03.location = (12.51, -0.07986, 11.02)
ob_ubx_hat_03.rotation_euler = (0.0, -0.0, -1.571)
ob_ubx_hat_03.scale = (8.206, 2.01, 11.08)
ob_ubx_hat_03.lineart.crease_threshold = 0.0
ob_ubx_hat_04.location = (-12.51, -0.07986, 11.02)
ob_ubx_hat_04.rotation_euler = (0.0, -0.0, -1.571)
ob_ubx_hat_04.scale = (8.206, 2.01, 11.08)
ob_ubx_hat_04.lineart.crease_threshold = 0.0
ob_ubx_hat_02.location = (0.0, -12.59, 11.02)
ob_ubx_hat_02.scale = (8.206, 2.01, 11.08)
ob_ubx_hat_02.lineart.crease_threshold = 0.0
ob_ubx_hat_01.location = (0.0, 12.43, 11.02)
ob_ubx_hat_01.scale = (8.206, 2.01, 11.08)
ob_ubx_hat_01.lineart.crease_threshold = 0.0

# ---- collection membership
col_collection_1.objects.link(ob_hat)
col_collection_6.objects.link(ob_hat_001)
col_collection_11.objects.link(ob_ubx_hat_12)
col_collection_11.objects.link(ob_ubx_hat_13)
col_collection_11.objects.link(ob_ubx_hat_11)
col_collection_11.objects.link(ob_ubx_hat_10)
col_collection_11.objects.link(ob_ubx_hat_09)
col_collection_11.objects.link(ob_ubx_hat_05)
col_collection_11.objects.link(ob_ubx_hat_06)
col_collection_11.objects.link(ob_ubx_hat_08)
col_collection_11.objects.link(ob_ubx_hat_07)
col_collection_11.objects.link(ob_ubx_hat_03)
col_collection_11.objects.link(ob_ubx_hat_04)
col_collection_11.objects.link(ob_ubx_hat_02)
col_collection_11.objects.link(ob_ubx_hat_01)

# ---- scene / render settings (as saved in the file)
scene.frame_start = 1; scene.frame_end = 250; scene.frame_set(152)
scene.render.engine = 'BLENDER_EEVEE_NEXT'
scene.render.image_settings.compression = 90
scene.render.resolution_percentage = 50
scene.render.dither_intensity = 0.0
scene.render.bake_margin = 4
scene.cycles.use_denoising = False
scene.cycles.samples = 10
scene.cycles.sampling_pattern = 'TABULATED_SOBOL'
scene.cycles.light_sampling_threshold = 0.0
scene.cycles.use_adaptive_sampling = False
scene.cycles.use_light_tree = False
scene.cycles.blur_glossy = 0.0
scene.cycles.volume_bounces = 1
scene.cycles.pixel_filter_type = 'GAUSSIAN'
scene.cycles.sample_clamp_indirect = 0.0
scene.view_settings.view_transform = 'Standard'
bpy.context.view_layer.update()

# ---- added for rendering (the .blend has no active camera and no usable light): camera, sun
cam_auto = bpy.data.cameras.new('AutoCamera')
cam_auto.lens = 50.0
cam_auto.sensor_width = 36.0
cam_auto.clip_end = 1203.25
ob_auto_camera = bpy.data.objects.new('AutoCamera', cam_auto)
scene.collection.objects.link(ob_auto_camera)
ob_auto_camera.location = (68.4035, -82.2738, 64.4901)
ob_auto_camera.rotation_euler = (1.09748, -7.21219e-08, 0.694738)
scene.camera = ob_auto_camera
light_auto_sun = bpy.data.lights.new('AutoSun', 'SUN')
light_auto_sun.energy = 3.0
light_auto_sun.angle = 0.0523599
ob_auto_sun = bpy.data.objects.new('AutoSun', light_auto_sun)
scene.collection.objects.link(ob_auto_sun)
ob_auto_sun.rotation_euler = (0.872665, 0.174533, 0.523599)
bpy.context.view_layer.update()
